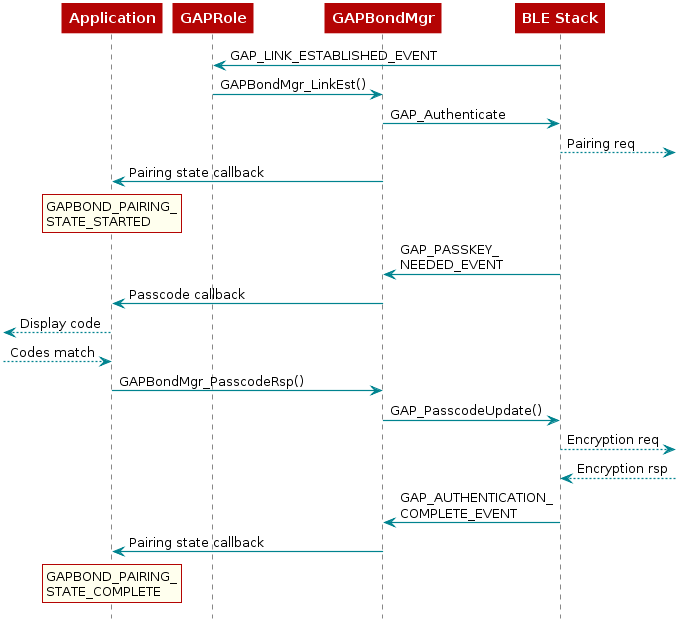

The diagram above was rendered by PlantUML. Its source (embedded in the PNG):
@startuml
skinparam backgroundColor transparent

hide footbox

scale max 900 width

skinparam sequenceArrow {
    Color #00838f
    Thickness 1.2
}


skinparam sequenceParticipant {
    BackgroundColor #b40404
    BorderColor #b40404
    BorderThickness 0
    FontColor #fff
    FontStyle bold
}

skinparam sequenceLifeLineBorderColor #888

skinparam note {
    BackgroundColor #ffe
    BorderColor #b40404
}

skinparam sequenceDivider {
    BackgroundColor #b40404
    BorderColor #b40404
    FontColor #fff
    BorderThickness 0
}

skinparam sequenceGroup {
    BackgroundColor #b40404
    BorderColor #b40404
    HeaderFontColor #fff
    HeaderFontStyle italics
    BorderThickness 1.5
}

skinparam shadowing false

skinParam state {
  BorderColor #b40404
  BackgroundColor transparent
  ArrowColor #00838f
  StartColor #00838f
  EndColor #00838f
}

skinParam activity {
  BorderColor #b40404
  BackgroundColor transparent
  ArrowColor #00838f
  StartColor #00838f
  EndColor #00838f
  BarColor #00838f
}
 participant Application
 participant GAPRole
 participant Gapbondmgr as "GAPBondMgr"
 participant BLEStack as "BLE Stack"

 BLEStack -> GAPRole : GAP_LINK_ESTABLISHED_EVENT
 GAPRole -> Gapbondmgr : GAPBondMgr_LinkEst()
 Gapbondmgr -> BLEStack : GAP_Authenticate
 BLEStack -->] : Pairing req
 Gapbondmgr -> Application : Pairing state callback
 rnote over Application
 GAPBOND_PAIRING_
 STATE_STARTED
 end note

 BLEStack -> Gapbondmgr : GAP_PASSKEY_\nNEEDED_EVENT
 Gapbondmgr -> Application : Passcode callback

 [<-- Application : Display code
 [--> Application : Codes match

 Application -> Gapbondmgr : GAPBondMgr_PasscodeRsp()
 Gapbondmgr -> BLEStack : GAP_PasscodeUpdate()

 BLEStack -->] : Encryption req
 BLEStack <--] : Encryption rsp
 BLEStack -> Gapbondmgr : GAP_AUTHENTICATION_\nCOMPLETE_EVENT
 Gapbondmgr -> Application : Pairing state callback
 rnote over Application
 GAPBOND_PAIRING_
 STATE_COMPLETE
 end note
@enduml